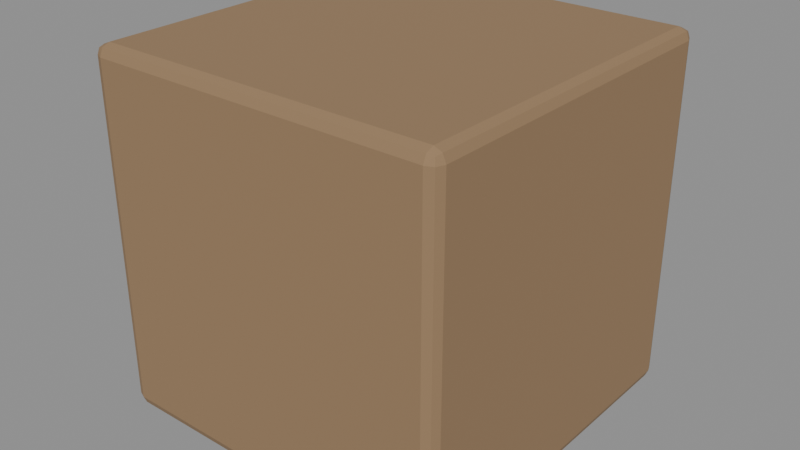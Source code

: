 # Source: crate.blend  (saved by Blender 5.2.45; exported with 4.5.12 LTS)
import bpy
from mathutils import Matrix  # noqa: F401  (used for matrix-valued properties, if any)

bpy.ops.wm.read_factory_settings(use_empty=True)
scene = bpy.context.scene
scene.name = 'Scene'

# ---- materials (node trees are filled in below, after node groups)
mat_cratewood = bpy.data.materials.new('CrateWood')

# ---- material node trees
mat_cratewood.use_nodes = True; mat_cratewood.node_tree.nodes.clear()
_N = mat_cratewood.node_tree.nodes; _L = mat_cratewood.node_tree.links
n0 = _N.new('ShaderNodeBsdfPrincipled'); n0.name = 'Principled BSDF'; n0.location = (-200, 100)
n0.inputs[0].default_value = (0.3, 0.19, 0.1, 1.0)
n0.inputs[2].default_value = 0.85
n0.inputs[10].default_value = 0.005
n1 = _N.new('ShaderNodeOutputMaterial'); n1.name = 'Material Output'; n1.location = (200, 100)
_L.new(n0.outputs[0], n1.inputs[0])
n1.is_active_output = True

# ---- meshes
me_cube = bpy.data.meshes.new('Cube')
me_cube.from_pydata([(-0.25, -0.25, -0.25), (-0.25, -0.25, 0.25), (-0.25, 0.25, -0.25), (-0.25, 0.25, 0.25), (0.25, -0.25, -0.25), (0.25, -0.25, 0.25), (0.25, 0.25, -0.25), (0.25, 0.25, 0.25)], [], [(0, 1, 3, 2), (2, 3, 7, 6), (6, 7, 5, 4), (4, 5, 1, 0), (2, 6, 4, 0), (7, 3, 1, 5)])
_uv = me_cube.uv_layers.new(name='UVMap')
_uv.uv.foreach_set('vector', [0.375, 0.0, 0.625, 0.0, 0.625, 0.25, 0.375, 0.25, 0.375, 0.25, 0.625, 0.25, 0.625, 0.5, 0.375, 0.5, 0.375, 0.5, 0.625, 0.5, 0.625, 0.75, 0.375, 0.75, 0.375, 0.75, 0.625, 0.75, 0.625, 1.0, 0.375, 1.0, 0.125, 0.5, 0.375, 0.5, 0.375, 0.75, 0.125, 0.75, 0.625, 0.5, 0.875, 0.5, 0.875, 0.75, 0.625, 0.75])
me_cube.materials.append(mat_cratewood)
me_cube.update()

# ---- objects
ob_crate = bpy.data.objects.new('Crate', me_cube)

# ---- transforms, parenting, visibility, modifiers, constraints
ob_crate.location = (0.0, 0.0, 0.25)
_m = ob_crate.modifiers.new('EdgeBevel', 'BEVEL')
_m.width = 0.015
_m.width_pct = 0.015
_m.segments = 2

# ---- collection membership
scene.collection.objects.link(ob_crate)

# ---- scene / render settings (as saved in the file)
scene.frame_start = 1; scene.frame_end = 250; scene.frame_set(1)
scene.render.engine = 'BLENDER_EEVEE_NEXT'
scene.render.bake_bias = 0.0
scene.render.bake_samples = 0
scene.render.compositor_device = 'GPU'
scene.eevee.use_volume_custom_range = False
scene.eevee.fast_gi_thickness_near = 0.1
scene.eevee.fast_gi_thickness_far = 0.0
scene.eevee.ray_tracing_options.screen_trace_thickness = 0.1
bpy.context.view_layer.update()

# ---- added for rendering (the .blend has no active camera and no usable light): camera, sun + grey world if the file has none
cam_auto = bpy.data.cameras.new('AutoCamera')
cam_auto.lens = 50.0
cam_auto.sensor_width = 36.0
cam_auto.clip_end = 1000.0
ob_auto_camera = bpy.data.objects.new('AutoCamera', cam_auto)
scene.collection.objects.link(ob_auto_camera)
ob_auto_camera.location = (0.801268, -0.961522, 0.891014)
ob_auto_camera.rotation_euler = (1.09748, -7.21219e-08, 0.694738)
scene.camera = ob_auto_camera
light_auto_sun = bpy.data.lights.new('AutoSun', 'SUN')
light_auto_sun.energy = 3.0
light_auto_sun.angle = 0.0523599
ob_auto_sun = bpy.data.objects.new('AutoSun', light_auto_sun)
scene.collection.objects.link(ob_auto_sun)
ob_auto_sun.rotation_euler = (0.872665, 0.174533, 0.523599)
if scene.world is None:
    world_auto = bpy.data.worlds.new('AutoWorld')
    world_auto.color = (0.3, 0.3, 0.3)
    scene.world = world_auto
bpy.context.view_layer.update()

